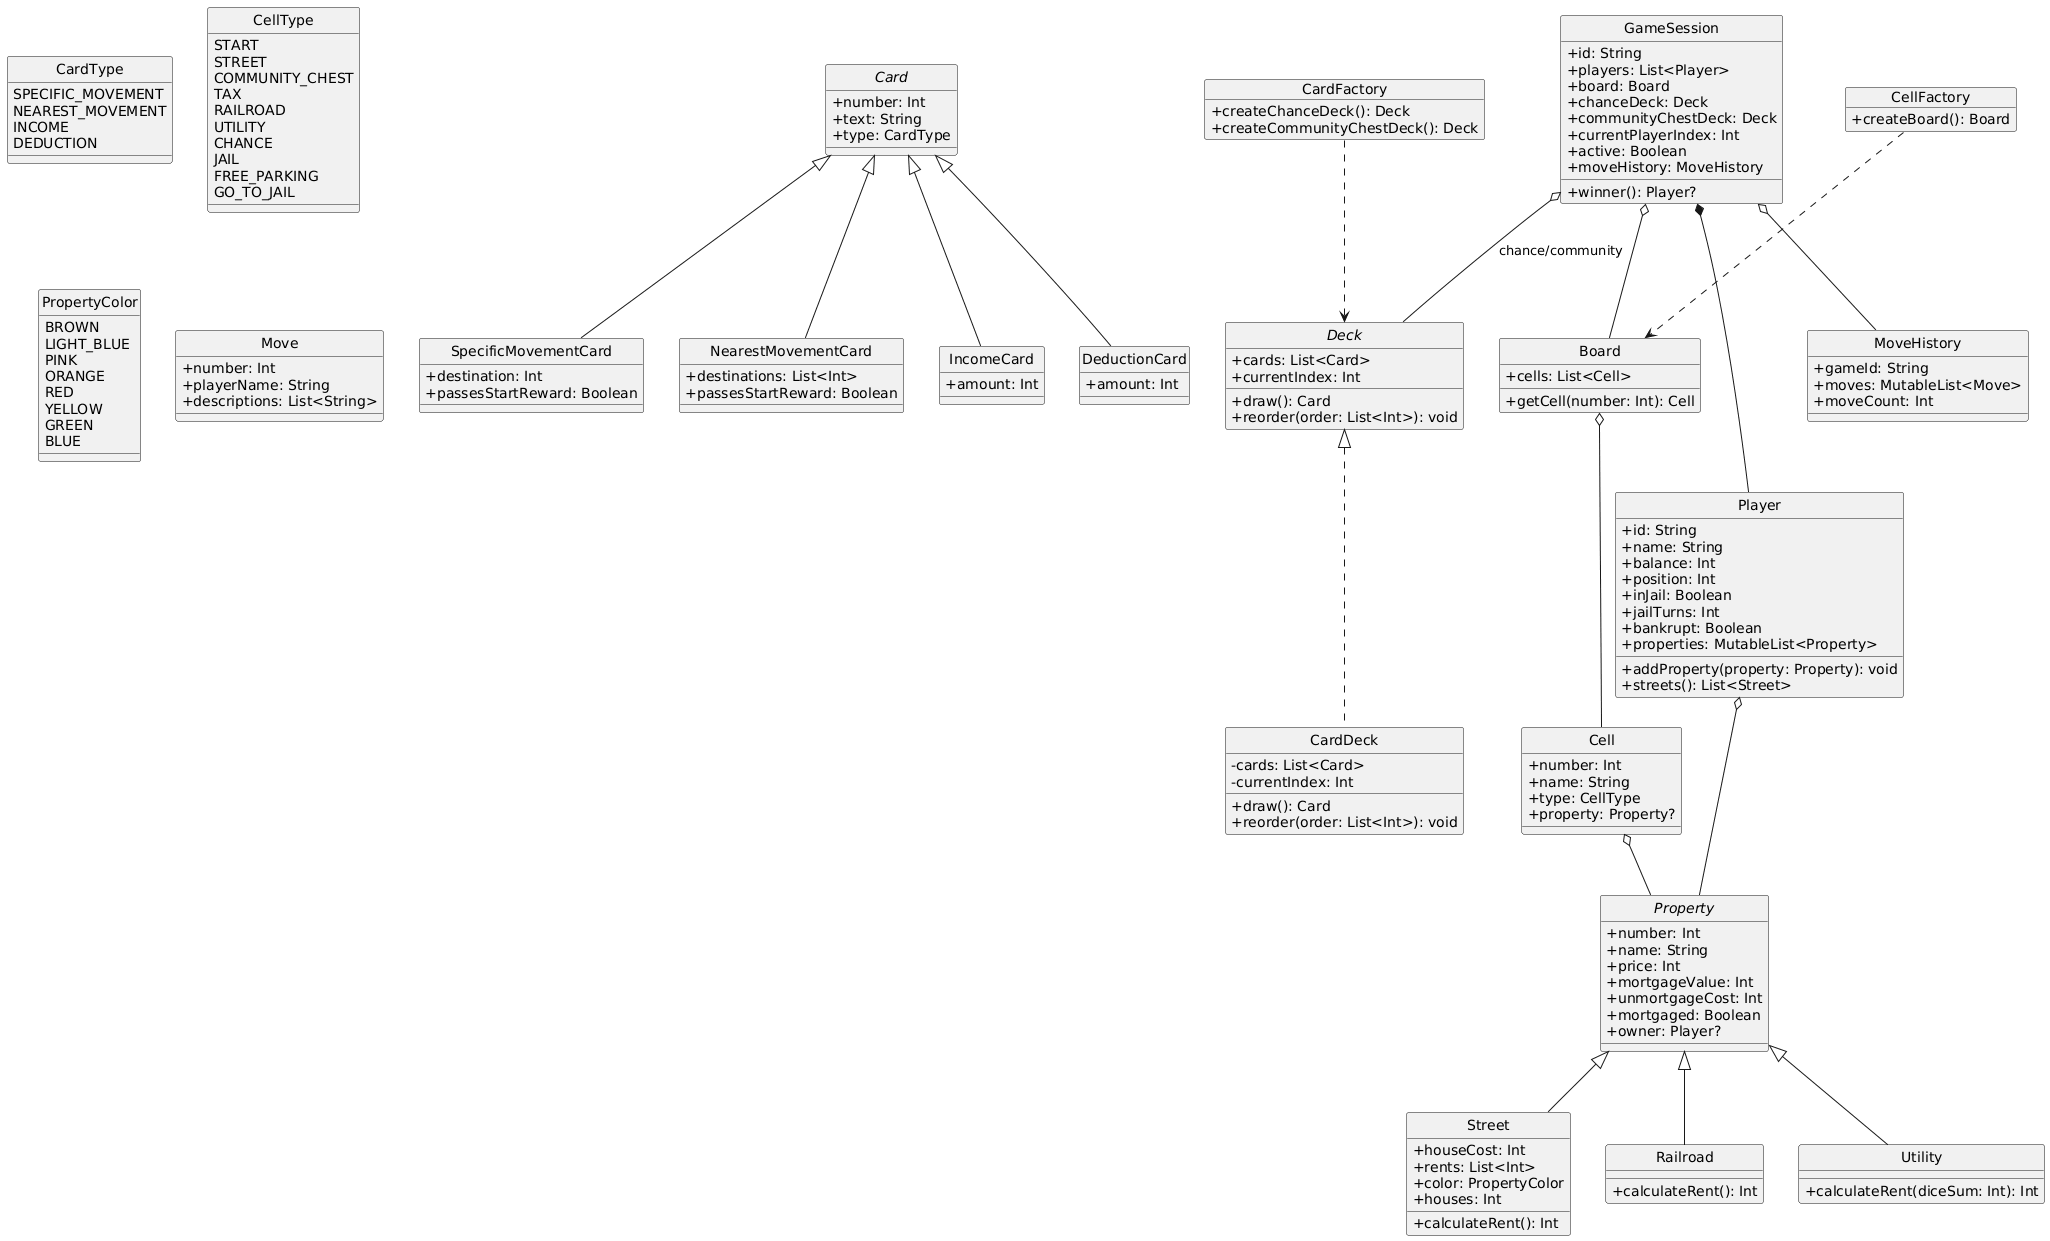

The diagram above was rendered by PlantUML. Its source (embedded in the PNG):
@startuml
skinparam classAttributeIconSize 0
hide circle

' === ENUMS (Values must be on separate lines) ===
enum CardType {
    SPECIFIC_MOVEMENT
    NEAREST_MOVEMENT
    INCOME
    DEDUCTION
}

enum CellType {
    START
    STREET
    COMMUNITY_CHEST
    TAX
    RAILROAD
    UTILITY
    CHANCE
    JAIL
    FREE_PARKING
    GO_TO_JAIL
}

enum PropertyColor {
    BROWN
    LIGHT_BLUE
    PINK
    ORANGE
    RED
    YELLOW
    GREEN
    BLUE
}

' === INTERFACES ===
interface Card {
    + number: Int
    + text: String
    + type: CardType
}

interface Deck {
    + cards: List<Card>
    + currentIndex: Int
    + draw(): Card
    + reorder(order: List<Int>): void
}

abstract class Property {
    + number: Int
    + name: String
    + price: Int
    + mortgageValue: Int
    + unmortgageCost: Int
    + mortgaged: Boolean
    + owner: Player?
}

' === CARD SYSTEM ===
class SpecificMovementCard {
    + destination: Int
    + passesStartReward: Boolean
}

class NearestMovementCard {
    + destinations: List<Int>
    + passesStartReward: Boolean
}

class IncomeCard {
    + amount: Int
}

class DeductionCard {
    + amount: Int
}

class CardDeck {
    - cards: List<Card>
    - currentIndex: Int
    + draw(): Card
    + reorder(order: List<Int>): void
}

object CardFactory {
    + createChanceDeck(): Deck
    + createCommunityChestDeck(): Deck
}

Card <|-- SpecificMovementCard
Card <|-- NearestMovementCard
Card <|-- IncomeCard
Card <|-- DeductionCard
Deck <|.. CardDeck
CardFactory ..> Deck

' === BOARD & PROPERTY SYSTEM ===
class Cell {
    + number: Int
    + name: String
    + type: CellType
    + property: Property?
}

class Board {
    + cells: List<Cell>
    + getCell(number: Int): Cell
}

object CellFactory {
    + createBoard(): Board
}

class Street {
    + houseCost: Int
    + rents: List<Int>
    + color: PropertyColor
    + houses: Int
    + calculateRent(): Int
}

class Railroad {
    + calculateRent(): Int
}

class Utility {
    + calculateRent(diceSum: Int): Int
}

Property <|-- Street
Property <|-- Railroad
Property <|-- Utility
Board o-- Cell
Cell o-- Property
CellFactory ..> Board

' === PLAYER & GAME SESSION ===
class Player {
    + id: String
    + name: String
    + balance: Int
    + position: Int
    + inJail: Boolean
    + jailTurns: Int
    + bankrupt: Boolean
    + properties: MutableList<Property>
    + addProperty(property: Property): void
    + streets(): List<Street>
}

class Move {
    + number: Int
    + playerName: String
    + descriptions: List<String>
}

class MoveHistory {
    + gameId: String
    + moves: MutableList<Move>
    + moveCount: Int
}

class GameSession {
    + id: String
    + players: List<Player>
    + board: Board
    + chanceDeck: Deck
    + communityChestDeck: Deck
    + currentPlayerIndex: Int
    + active: Boolean
    + moveHistory: MoveHistory
    + winner(): Player?
}

GameSession *-- Player
GameSession o-- Board
GameSession o-- Deck : chance/community
GameSession o-- MoveHistory
Player o-- Property
@enduml